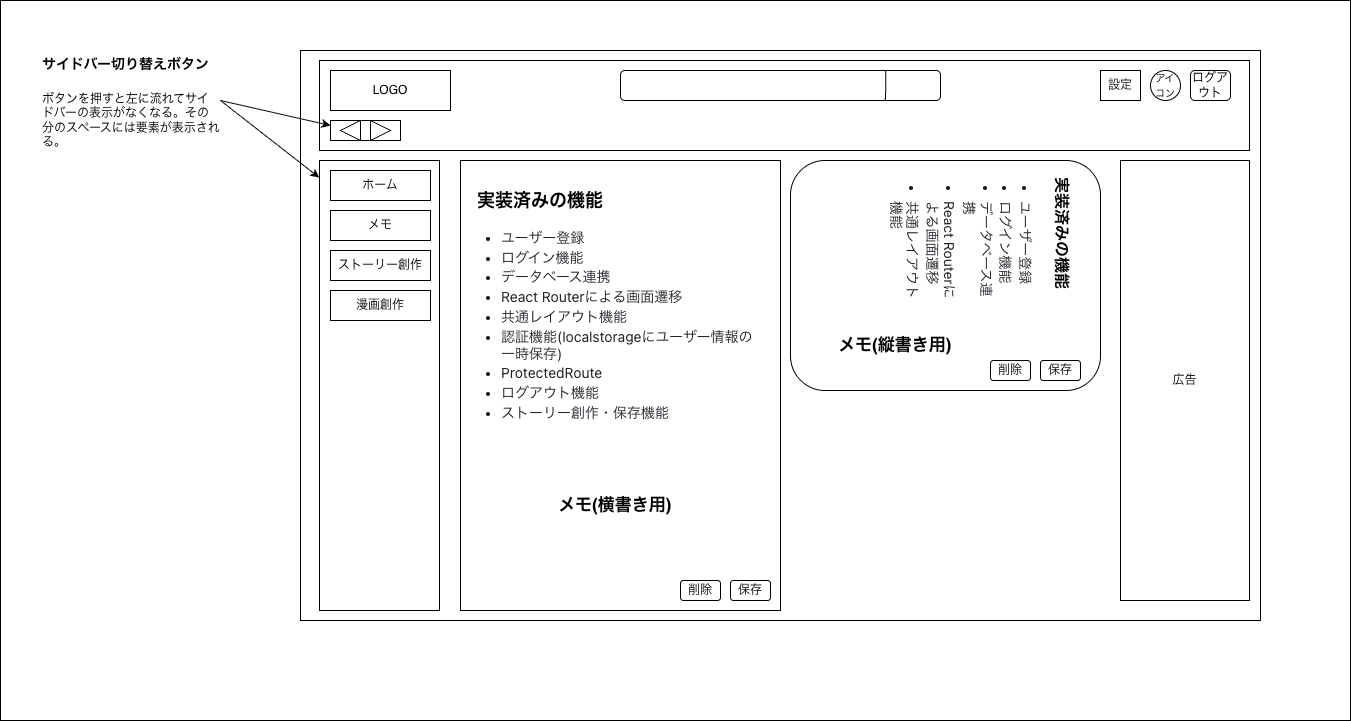

The diagram above was exported from draw.io. Its source (the exported page's mxGraphModel, read from the mxfile embedded in the PNG):
<mxGraphModel dx="2260" dy="995" grid="1" gridSize="10" guides="1" tooltips="1" connect="1" arrows="1" fold="1" page="1" pageScale="1" pageWidth="827" pageHeight="1169" math="0" shadow="0">
  <root>
    <mxCell id="0" />
    <mxCell id="1" parent="0" />
    <mxCell id="XfrF6AXwW5X4sgB6TT_l-1" parent="1" style="rounded=0;whiteSpace=wrap;html=1;" value="" vertex="1">
      <mxGeometry height="720" width="1350" x="-370" y="60" as="geometry" />
    </mxCell>
    <mxCell id="T5DngAg2uOV8ZLSPyiYn-1" parent="1" style="rounded=0;whiteSpace=wrap;html=1;" value="" vertex="1">
      <mxGeometry height="570" width="960" x="-70" y="110" as="geometry" />
    </mxCell>
    <mxCell id="T5DngAg2uOV8ZLSPyiYn-3" parent="1" style="rounded=0;whiteSpace=wrap;html=1;" value="" vertex="1">
      <mxGeometry height="90" width="930" x="-51" y="120" as="geometry" />
    </mxCell>
    <mxCell id="T5DngAg2uOV8ZLSPyiYn-2" parent="1" style="rounded=0;whiteSpace=wrap;html=1;" value="LOGO" vertex="1">
      <mxGeometry height="40" width="120" x="-40" y="130" as="geometry" />
    </mxCell>
    <mxCell id="T5DngAg2uOV8ZLSPyiYn-4" parent="1" style="rounded=0;whiteSpace=wrap;html=1;" value="" vertex="1">
      <mxGeometry height="450" width="120" x="-51" y="220" as="geometry" />
    </mxCell>
    <mxCell id="T5DngAg2uOV8ZLSPyiYn-5" parent="1" style="rounded=0;whiteSpace=wrap;html=1;fillColor=#FFFFFF;" value="ホーム" vertex="1">
      <mxGeometry height="30" width="100" x="-40" y="230" as="geometry" />
    </mxCell>
    <mxCell id="T5DngAg2uOV8ZLSPyiYn-6" parent="1" style="rounded=0;whiteSpace=wrap;html=1;" value="メモ" vertex="1">
      <mxGeometry height="30" width="100" x="-40" y="270" as="geometry" />
    </mxCell>
    <mxCell id="T5DngAg2uOV8ZLSPyiYn-7" parent="1" style="rounded=0;whiteSpace=wrap;html=1;" value="ストーリー創作" vertex="1">
      <mxGeometry height="30" width="100" x="-40" y="310" as="geometry" />
    </mxCell>
    <mxCell id="T5DngAg2uOV8ZLSPyiYn-8" parent="1" style="rounded=0;whiteSpace=wrap;html=1;" value="漫画創作" vertex="1">
      <mxGeometry height="30" width="100" x="-40" y="350" as="geometry" />
    </mxCell>
    <mxCell id="T5DngAg2uOV8ZLSPyiYn-12" parent="1" style="rounded=0;whiteSpace=wrap;html=1;" value="" vertex="1">
      <mxGeometry height="20" width="70" x="-40" y="180" as="geometry" />
    </mxCell>
    <mxCell id="T5DngAg2uOV8ZLSPyiYn-10" parent="1" style="triangle;whiteSpace=wrap;html=1;" value="" vertex="1">
      <mxGeometry height="20" width="20" y="180" as="geometry" />
    </mxCell>
    <mxCell id="T5DngAg2uOV8ZLSPyiYn-11" parent="1" style="triangle;whiteSpace=wrap;html=1;flipH=1;legacyAnchorPoints=0;" value="" vertex="1">
      <mxGeometry height="20" width="20" x="-30" y="180" as="geometry" />
    </mxCell>
    <mxCell id="YotjJqQeV0eJj_uyx4Ji-1" parent="1" style="rounded=0;whiteSpace=wrap;html=1;" value="広告" vertex="1">
      <mxGeometry height="440" width="129" x="750" y="220" as="geometry" />
    </mxCell>
    <mxCell id="YotjJqQeV0eJj_uyx4Ji-2" parent="1" style="rounded=1;whiteSpace=wrap;html=1;" value="" vertex="1">
      <mxGeometry height="30" width="320" x="250" y="130" as="geometry" />
    </mxCell>
    <mxCell id="YotjJqQeV0eJj_uyx4Ji-3" edge="1" parent="1" style="endArrow=none;html=1;rounded=0;exitX=0.592;exitY=0.444;exitDx=0;exitDy=0;exitPerimeter=0;" value="">
      <mxGeometry height="50" relative="1" width="50" as="geometry">
        <Array as="points">
          <mxPoint x="515.22" y="150.04" />
        </Array>
        <mxPoint x="514.7800000000002" y="159.99999999999997" as="sourcePoint" />
        <mxPoint x="515.22" y="130.04" as="targetPoint" />
      </mxGeometry>
    </mxCell>
    <mxCell id="YotjJqQeV0eJj_uyx4Ji-6" parent="1" style="ellipse;whiteSpace=wrap;html=1;aspect=fixed;" value="&lt;font style=&quot;font-size: 10px;&quot;&gt;アイコン&lt;/font&gt;" vertex="1">
      <mxGeometry height="30" width="30" x="780" y="130" as="geometry" />
    </mxCell>
    <mxCell id="YotjJqQeV0eJj_uyx4Ji-21" parent="1" style="rounded=0;whiteSpace=wrap;html=1;" value="" vertex="1">
      <mxGeometry height="450" width="320" x="90" y="220" as="geometry" />
    </mxCell>
    <mxCell id="YotjJqQeV0eJj_uyx4Ji-20" parent="1" style="rounded=1;whiteSpace=wrap;html=1;" value="保存" vertex="1">
      <mxGeometry height="20" width="40" x="360" y="640" as="geometry" />
    </mxCell>
    <mxCell id="YotjJqQeV0eJj_uyx4Ji-25" parent="1" style="rounded=0;whiteSpace=wrap;html=1;" value="設定" vertex="1">
      <mxGeometry height="30" width="40" x="730" y="130" as="geometry" />
    </mxCell>
    <mxCell id="YotjJqQeV0eJj_uyx4Ji-26" edge="1" parent="1" style="endArrow=classic;html=1;rounded=0;entryX=0;entryY=0.25;entryDx=0;entryDy=0;" target="T5DngAg2uOV8ZLSPyiYn-12" value="">
      <mxGeometry height="50" relative="1" width="50" as="geometry">
        <mxPoint x="-150" y="160" as="sourcePoint" />
        <mxPoint x="-100" y="110" as="targetPoint" />
      </mxGeometry>
    </mxCell>
    <mxCell id="YotjJqQeV0eJj_uyx4Ji-27" edge="1" parent="1" style="endArrow=classic;html=1;rounded=0;entryX=-0.002;entryY=0.038;entryDx=0;entryDy=0;entryPerimeter=0;" target="T5DngAg2uOV8ZLSPyiYn-4" value="">
      <mxGeometry height="50" relative="1" width="50" as="geometry">
        <mxPoint x="-150" y="160" as="sourcePoint" />
        <mxPoint x="-100" y="110" as="targetPoint" />
      </mxGeometry>
    </mxCell>
    <mxCell id="YotjJqQeV0eJj_uyx4Ji-28" parent="1" style="text;html=1;whiteSpace=wrap;overflow=hidden;rounded=0;" value="&lt;h1 style=&quot;margin-top: 0px;&quot;&gt;&lt;font style=&quot;font-size: 14px;&quot;&gt;サイドバー切り替えボタン&lt;/font&gt;&lt;/h1&gt;&lt;p&gt;ボタンを押すと左に流れてサイドバーの表示がなくなる。その分のスペースには要素が表示される。&lt;/p&gt;" vertex="1">
      <mxGeometry height="120" width="180" x="-330" y="100" as="geometry" />
    </mxCell>
    <mxCell id="XfrF6AXwW5X4sgB6TT_l-8" parent="1" style="rounded=1;whiteSpace=wrap;html=1;" value="" vertex="1">
      <mxGeometry height="230" width="310" x="420" y="220" as="geometry" />
    </mxCell>
    <mxCell id="YekQbL53rWhsTBSVgZ_--1" parent="1" style="rounded=1;whiteSpace=wrap;html=1;" value="保存" vertex="1">
      <mxGeometry height="20" width="40" x="670" y="420" as="geometry" />
    </mxCell>
    <mxCell id="YekQbL53rWhsTBSVgZ_--2" parent="1" style="rounded=1;whiteSpace=wrap;html=1;" value="削除" vertex="1">
      <mxGeometry height="20" width="40" x="310" y="640" as="geometry" />
    </mxCell>
    <mxCell id="YekQbL53rWhsTBSVgZ_--3" parent="1" style="rounded=1;whiteSpace=wrap;html=1;" value="削除" vertex="1">
      <mxGeometry height="20" width="40" x="620" y="420" as="geometry" />
    </mxCell>
    <mxCell id="YekQbL53rWhsTBSVgZ_--5" parent="1" style="text;html=1;whiteSpace=wrap;overflow=hidden;rounded=0;" value="&lt;h1 style=&quot;margin-top: 0px;&quot;&gt;&lt;font style=&quot;font-size: 18px;&quot;&gt;実装済みの機能&lt;/font&gt;&lt;/h1&gt;&lt;ul dir=&quot;auto&quot; style=&quot;box-sizing: border-box; margin-top: 0px; margin-bottom: 16px; padding-left: 2em; color: rgb(31, 35, 40); font-family: &amp;quot;Mona Sans VF&amp;quot;, -apple-system, &amp;quot;system-ui&amp;quot;, &amp;quot;Segoe UI&amp;quot;, &amp;quot;Noto Sans&amp;quot;, Helvetica, Arial, sans-serif, &amp;quot;Apple Color Emoji&amp;quot;, &amp;quot;Segoe UI Emoji&amp;quot;; background-color: rgb(255, 255, 255);&quot;&gt;&lt;li style=&quot;box-sizing: border-box;&quot;&gt;&lt;font style=&quot;font-size: 14px;&quot;&gt;ユーザー登録&lt;/font&gt;&lt;/li&gt;&lt;li style=&quot;box-sizing: border-box; margin-top: 0.25em;&quot;&gt;&lt;font style=&quot;font-size: 14px;&quot;&gt;ログイン機能&lt;/font&gt;&lt;/li&gt;&lt;li style=&quot;box-sizing: border-box; margin-top: 0.25em;&quot;&gt;&lt;font style=&quot;font-size: 14px;&quot;&gt;データベース連携&lt;/font&gt;&lt;/li&gt;&lt;li style=&quot;box-sizing: border-box; margin-top: 0.25em;&quot;&gt;&lt;font style=&quot;font-size: 14px;&quot;&gt;React Routerによる画面遷移&lt;/font&gt;&lt;/li&gt;&lt;li style=&quot;box-sizing: border-box; margin-top: 0.25em;&quot;&gt;&lt;font style=&quot;font-size: 14px;&quot;&gt;共通レイアウト機能&lt;/font&gt;&lt;/li&gt;&lt;li style=&quot;box-sizing: border-box; margin-top: 0.25em;&quot;&gt;&lt;font style=&quot;font-size: 14px;&quot;&gt;認証機能(localstorageにユーザー情報の一時保存)&lt;/font&gt;&lt;/li&gt;&lt;li style=&quot;box-sizing: border-box; margin-top: 0.25em;&quot;&gt;&lt;font style=&quot;font-size: 14px;&quot;&gt;ProtectedRoute&lt;/font&gt;&lt;/li&gt;&lt;li style=&quot;box-sizing: border-box; margin-top: 0.25em;&quot;&gt;&lt;font style=&quot;font-size: 14px;&quot;&gt;ログアウト機能&lt;/font&gt;&lt;/li&gt;&lt;li style=&quot;box-sizing: border-box; margin-top: 0.25em;&quot;&gt;&lt;font style=&quot;font-size: 14px;&quot;&gt;ストーリー創作・保存機能&lt;/font&gt;&lt;/li&gt;&lt;/ul&gt;" vertex="1">
      <mxGeometry height="365" width="290" x="105" y="237.5" as="geometry" />
    </mxCell>
    <mxCell id="YekQbL53rWhsTBSVgZ_--6" parent="1" style="text;html=1;whiteSpace=wrap;strokeColor=none;fillColor=none;align=center;verticalAlign=middle;rounded=0;" value="&lt;font style=&quot;font-size: 17px;&quot;&gt;&lt;b&gt;メモ(横書き用)&lt;/b&gt;&lt;/font&gt;" vertex="1">
      <mxGeometry height="50" width="150" x="170" y="540" as="geometry" />
    </mxCell>
    <mxCell id="YekQbL53rWhsTBSVgZ_--7" parent="1" style="text;html=1;whiteSpace=wrap;overflow=hidden;rounded=0;flipV=1;legacyAnchorPoints=0;horizontal=1;rotation=90;direction=south;" value="&lt;h1 style=&quot;margin-top: 0px;&quot;&gt;&lt;font style=&quot;font-size: 16px;&quot;&gt;実装済みの機能&lt;/font&gt;&lt;/h1&gt;&lt;ul dir=&quot;auto&quot; style=&quot;box-sizing: border-box; margin-top: 0px; margin-bottom: 16px; padding-left: 2em; color: rgb(31, 35, 40); font-family: &amp;quot;Mona Sans VF&amp;quot;, -apple-system, &amp;quot;system-ui&amp;quot;, &amp;quot;Segoe UI&amp;quot;, &amp;quot;Noto Sans&amp;quot;, Helvetica, Arial, sans-serif, &amp;quot;Apple Color Emoji&amp;quot;, &amp;quot;Segoe UI Emoji&amp;quot;; background-color: rgb(255, 255, 255);&quot;&gt;&lt;li style=&quot;box-sizing: border-box;&quot;&gt;&lt;font style=&quot;font-size: 14px;&quot;&gt;ユーザー登録&lt;/font&gt;&lt;/li&gt;&lt;li style=&quot;box-sizing: border-box; margin-top: 0.25em;&quot;&gt;&lt;font style=&quot;font-size: 14px;&quot;&gt;ログイン機能&lt;/font&gt;&lt;/li&gt;&lt;li style=&quot;box-sizing: border-box; margin-top: 0.25em;&quot;&gt;&lt;font style=&quot;font-size: 14px;&quot;&gt;データベース連携&lt;/font&gt;&lt;/li&gt;&lt;li style=&quot;box-sizing: border-box; margin-top: 0.25em;&quot;&gt;&lt;font style=&quot;font-size: 14px;&quot;&gt;React Routerによる画面遷移&lt;/font&gt;&lt;/li&gt;&lt;li style=&quot;box-sizing: border-box; margin-top: 0.25em;&quot;&gt;&lt;font style=&quot;font-size: 14px;&quot;&gt;共通レイアウト機能&lt;/font&gt;&lt;/li&gt;&lt;/ul&gt;" vertex="1">
      <mxGeometry height="280" width="130" x="510" y="160" as="geometry" />
    </mxCell>
    <mxCell id="YekQbL53rWhsTBSVgZ_--8" parent="1" style="text;html=1;whiteSpace=wrap;strokeColor=none;fillColor=none;align=center;verticalAlign=middle;rounded=0;" value="&lt;font style=&quot;font-size: 17px;&quot;&gt;&lt;b&gt;メモ(縦書き用)&lt;/b&gt;&lt;/font&gt;" vertex="1">
      <mxGeometry height="50" width="150" x="450" y="380" as="geometry" />
    </mxCell>
    <mxCell id="o6Bi0-NLnzS0fiS8QUsJ-1" parent="1" style="rounded=1;whiteSpace=wrap;html=1;" value="ログアウト" vertex="1">
      <mxGeometry height="30" width="40" x="820" y="130" as="geometry" />
    </mxCell>
  </root>
</mxGraphModel>